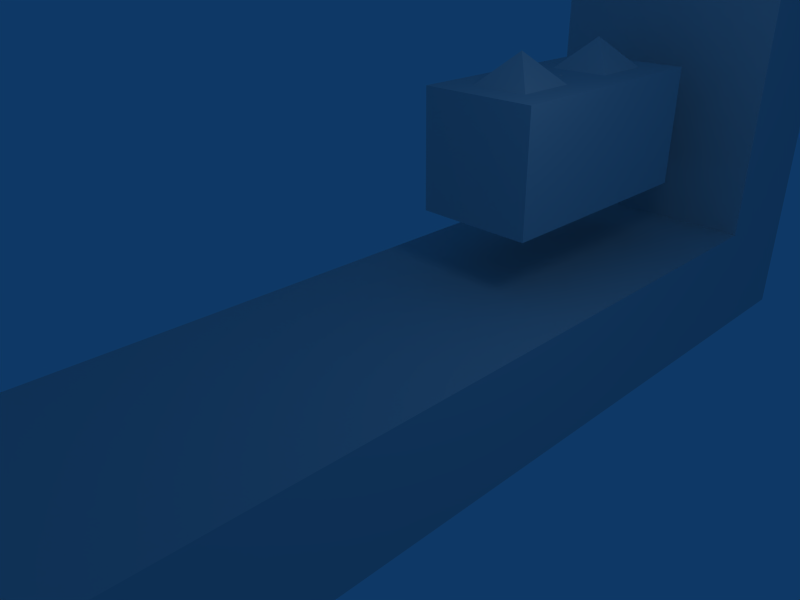 # Source: basicOrientation3.blend  (saved by Blender 2.47.1; exported with 4.5.12 LTS)
import bpy
from mathutils import Matrix  # noqa: F401  (used for matrix-valued properties, if any)

bpy.ops.wm.read_factory_settings(use_empty=True)
scene = bpy.context.scene
scene.name = 'Scene'

# ---- collections
col_collection_1 = bpy.data.collections.new('Collection 1'); scene.collection.children.link(col_collection_1)
col_collection_11 = bpy.data.collections.new('Collection 11'); scene.collection.children.link(col_collection_11)

# ---- materials (node trees are filled in below, after node groups)
mat_material = bpy.data.materials.new('Material')
mat_material.alpha_threshold = 0.0
mat_material.roughness = 0.5
mat_material.line_color = (0.0, 0.0, 0.0, 1.0)
mat_ground = bpy.data.materials.new('Ground')
mat_ground.alpha_threshold = 0.0
mat_ground.roughness = 0.5
mat_ground.line_color = (0.0, 0.0, 0.0, 1.0)

# ---- material node trees

# ---- world
world_world = bpy.data.worlds.new('World'); scene.world = world_world
world_world.color = (0.05656, 0.2208, 0.4)
world_world.use_sun_shadow = False
world_world.sun_shadow_jitter_overblur = 0.0
world_world.cycles.sampling_method = 'MANUAL'
world_world.cycles.sample_map_resolution = 256

# ---- cameras
cam_camera = bpy.data.cameras.new('Camera')
cam_camera.passepartout_alpha = 0.2
cam_camera.clip_end = 100.0
cam_camera.lens = 35.0
cam_camera.ortho_scale = 7.314
cam_camera.show_passepartout = False
cam_camera.show_safe_areas = True
cam_camera.dof.focus_distance = 0.0
cam_camera.dof.aperture_fstop = 128.0

# ---- lights
light_spot = bpy.data.lights.new('Spot', 'POINT')
light_spot.transmission_factor = 0.0
light_spot.cutoff_distance = 30.0
light_spot.energy = 100.0
light_spot.shadow_buffer_clip_start = 1.001
light_spot.shadow_soft_size = 1.0
light_spot.shadow_maximum_resolution = 0.006
light_spot.use_absolute_resolution = True
light_spot.cycles.use_multiple_importance_sampling = False

# ---- meshes
me_cube = bpy.data.meshes.new('Cube')
me_cube.from_pydata([(1.0, 1.0, -1.0), (1.0, -1.0, -1.0), (-1.0, -1.0, -1.0), (-1.0, 1.0, -1.0), (1.0, 1.0, 1.0), (1.0, -1.0, 1.0), (-1.0, -1.0, 1.0), (-1.0, 1.0, 1.0), (-0.5, 0.5, 1.0), (-0.5, -0.5, 1.0), (0.5, -0.5, 1.0), (0.5, 0.5, 1.0), (5.96e-08, -2.98e-07, 1.5)], [], [(0, 1, 2, 3), (0, 4, 5, 1), (1, 5, 6, 2), (2, 6, 7, 3), (7, 6, 9, 8), (6, 5, 10, 9), (4, 7, 8, 11), (5, 4, 11, 10), (10, 11, 12), (11, 8, 12), (9, 10, 12), (8, 9, 12), (0, 3, 7, 4)])
_uv = me_cube.uv_layers.new(name='UVTex')
_uv.uv.foreach_set('vector', [0.0, 0.0, 1.0, 0.0, 1.0, 1.0, 0.0, 1.0, 0.0, 0.0, 1.0, 0.0, 1.0, 1.0, 0.0, 1.0, 0.0, 0.0, 1.0, 0.0, 1.0, 1.0, 0.0, 1.0, 0.0, 0.0, 1.0, 0.0, 1.0, 1.0, 0.0, 1.0, 0.0, 0.0, 1.0, 0.0, 1.0, 1.0, 0.0, 1.0, 0.0, 0.0, 1.0, 0.0, 1.0, 1.0, 0.0, 1.0, 0.0, 0.0, 1.0, 0.0, 1.0, 1.0, 0.0, 1.0, 0.0, 0.0, 1.0, 0.0, 1.0, 1.0, 0.0, 1.0, 0.0, 0.0, 1.0, 0.0, 1.0, 1.0, 0.0, 0.0, 1.0, 0.0, 1.0, 1.0, 0.0, 0.0, 1.0, 0.0, 1.0, 1.0, 0.0, 0.0, 1.0, 0.0, 1.0, 1.0, 0.0, 0.0, 1.0, 0.0, 1.0, 1.0, 0.0, 1.0])
me_cube.materials.append(mat_material)
me_cube.use_remesh_preserve_volume = False
me_cube.use_remesh_preserve_attributes = False
me_cube.use_mirror_vertex_groups = False
me_cube.update()
me_cube_007 = bpy.data.meshes.new('Cube.007')
me_cube_007.from_pydata([(1.0, 1.0, -1.0), (1.0, -1.0, -1.0), (-1.0, -1.0, -1.0), (-1.0, 1.0, -1.0), (1.0, 1.0, 1.0), (1.0, -1.0, 1.0), (-1.0, -1.0, 1.0), (-1.0, 1.0, 1.0), (-0.5, 0.5, 1.0), (-0.5, -0.5, 1.0), (0.5, -0.5, 1.0), (0.5, 0.5, 1.0), (5.96e-08, -2.98e-07, 1.5)], [], [(0, 1, 2, 3), (0, 4, 5, 1), (1, 5, 6, 2), (2, 6, 7, 3), (7, 6, 9, 8), (6, 5, 10, 9), (4, 7, 8, 11), (5, 4, 11, 10), (10, 11, 12), (11, 8, 12), (9, 10, 12), (8, 9, 12), (0, 3, 7, 4)])
_uv = me_cube_007.uv_layers.new(name='UVTex')
_uv.uv.foreach_set('vector', [0.0, 0.0, 1.0, 0.0, 1.0, 1.0, 0.0, 1.0, 0.0, 0.0, 1.0, 0.0, 1.0, 1.0, 0.0, 1.0, 0.0, 0.0, 1.0, 0.0, 1.0, 1.0, 0.0, 1.0, 0.0, 0.0, 1.0, 0.0, 1.0, 1.0, 0.0, 1.0, 0.0, 0.0, 1.0, 0.0, 1.0, 1.0, 0.0, 1.0, 0.0, 0.0, 1.0, 0.0, 1.0, 1.0, 0.0, 1.0, 0.0, 0.0, 1.0, 0.0, 1.0, 1.0, 0.0, 1.0, 0.0, 0.0, 1.0, 0.0, 1.0, 1.0, 0.0, 1.0, 0.0, 0.0, 1.0, 0.0, 1.0, 1.0, 0.0, 0.0, 1.0, 0.0, 1.0, 1.0, 0.0, 0.0, 1.0, 0.0, 1.0, 1.0, 0.0, 0.0, 1.0, 0.0, 1.0, 1.0, 0.0, 0.0, 1.0, 0.0, 1.0, 1.0, 0.0, 1.0])
me_cube_007.materials.append(mat_material)
me_cube_007.use_remesh_preserve_volume = False
me_cube_007.use_remesh_preserve_attributes = False
me_cube_007.use_mirror_vertex_groups = False
me_cube_007.update()
me_cube_006 = bpy.data.meshes.new('Cube.006')
me_cube_006.from_pydata([(2.0, 7.0, -1.0), (2.0, -7.0, -1.0), (-2.0, -7.0, -1.0), (-2.0, 7.0, -1.0), (2.0, 7.0, 1.0), (2.0, -7.0, 1.0), (-2.0, -7.0, 1.0), (-2.0, 7.0, 1.0), (-2.0, 9.0, -1.0), (-2.0, 9.0, 1.0), (2.0, 9.0, -1.0), (2.0, 9.0, 1.0), (2.0, 9.0, 5.0), (-2.0, 9.0, 5.0), (2.0, 7.0, 5.0), (-2.0, 7.0, 5.0), (2.0, 7.0, 7.0), (-2.0, 7.0, 7.0), (-2.0, 9.0, 7.0), (2.0, 9.0, 7.0), (-2.0, 13.0, 7.0), (2.0, 13.0, 7.0), (2.0, 13.0, 5.0), (-2.0, 13.0, 5.0)], [], [(0, 1, 2, 3), (4, 7, 6, 5), (0, 4, 5, 1), (1, 5, 6, 2), (2, 6, 7, 3), (3, 7, 9, 8), (4, 0, 10, 11), (0, 3, 8, 10), (11, 10, 8, 9), (11, 9, 13, 12), (4, 11, 12, 14), (9, 7, 15, 13), (7, 4, 14, 15), (15, 14, 16, 17), (13, 15, 17, 18), (14, 12, 19, 16), (17, 16, 19, 18), (18, 19, 21, 20), (19, 12, 22, 21), (13, 18, 20, 23), (12, 13, 23, 22), (22, 23, 20, 21)])
me_cube_006.materials.append(mat_ground)
me_cube_006.use_remesh_preserve_volume = False
me_cube_006.use_remesh_preserve_attributes = False
me_cube_006.use_mirror_vertex_groups = False
me_cube_006.update()
me_cube_001 = bpy.data.meshes.new('Cube.001')
me_cube_001.from_pydata([(-5.96e-09, -4.379e-07, 1.0), (0.1, -0.1, 0.8), (0.1, 0.1, 0.8), (-0.1, 0.1, 0.8), (-0.1, -0.1, 0.8), (0.025, -0.025, 0.8), (-0.025, -0.025, 0.8), (-0.025, 0.025, 0.8), (0.025, 0.025, 0.8), (0.025, -0.025, -5.96e-08), (0.025, 0.025, -5.96e-08), (-0.025, 0.025, -5.96e-08), (-0.025, -0.025, -5.96e-08)], [], [(0, 1, 2), (0, 2, 3), (0, 3, 4), (1, 0, 4), (1, 4, 6, 5), (4, 3, 7, 6), (3, 2, 8, 7), (2, 1, 5, 8), (8, 5, 9, 10), (7, 8, 10, 11), (6, 7, 11, 12), (5, 6, 12, 9), (9, 12, 11, 10)])
_uv = me_cube_001.uv_layers.new(name='UVTex')
_uv.uv.foreach_set('vector', [0.0, 0.0, 1.0, 0.0, 1.0, 1.0, 0.0, 0.0, 1.0, 0.0, 1.0, 1.0, 0.0, 0.0, 1.0, 0.0, 1.0, 1.0, 0.0, 0.0, 1.0, 0.0, 1.0, 1.0, 0.0, 0.0, 1.0, 0.0, 1.0, 1.0, 0.0, 1.0, 0.0, 0.0, 1.0, 0.0, 1.0, 1.0, 0.0, 1.0, 0.0, 0.0, 1.0, 0.0, 1.0, 1.0, 0.0, 1.0, 0.0, 0.0, 1.0, 0.0, 1.0, 1.0, 0.0, 1.0, 0.0, 0.0, 1.0, 0.0, 1.0, 1.0, 0.0, 1.0, 0.0, 0.0, 1.0, 0.0, 1.0, 1.0, 0.0, 1.0, 0.0, 0.0, 1.0, 0.0, 1.0, 1.0, 0.0, 1.0, 0.0, 0.0, 1.0, 0.0, 1.0, 1.0, 0.0, 1.0, 0.0, 0.0, 1.0, 0.0, 1.0, 1.0, 0.0, 1.0])
me_cube_001.use_remesh_preserve_volume = False
me_cube_001.use_remesh_preserve_attributes = False
me_cube_001.use_mirror_vertex_groups = False
me_cube_001.update()

# ---- objects
ob_cube_mid = bpy.data.objects.new('Cube_Mid', me_cube)
ob_cube_fore = bpy.data.objects.new('Cube_Fore', me_cube_007)
ob_lamp = bpy.data.objects.new('Lamp', light_spot)
ob_camera = bpy.data.objects.new('Camera', cam_camera)
ob_ground = bpy.data.objects.new('Ground', me_cube_006)
ob_nose = bpy.data.objects.new('Nose', None)
ob_noseraycast = bpy.data.objects.new('NoseRayCast', me_cube_001)

# ---- transforms, parenting, visibility, modifiers, constraints
ob_cube_mid.location = (0.0, 3.0, 2.0)
ob_cube_mid.lock_rotations_4d = False
ob_cube_mid.empty_display_type = 'ARROWS'
ob_cube_mid.color = (0.0, 0.0, 0.0, 1.0)
ob_cube_mid.lineart.crease_threshold = 0.0
ob_cube_fore.parent = ob_nose
ob_cube_fore.matrix_parent_inverse = Matrix(((1.0, 0.0, 0.0, -0.0), (0.0, 1.0, 0.0, -0.0), (0.0, 0.0, 1.0, -2.0), (0.0, 0.0, 0.0, 1.0)))
ob_cube_fore.location = (0.0, 1.0, 3.0)
ob_cube_fore.lock_rotations_4d = False
ob_cube_fore.empty_display_type = 'ARROWS'
ob_cube_fore.color = (0.0, 0.0, 0.0, 1.0)
ob_cube_fore.lineart.crease_threshold = 0.0
ob_lamp.location = (4.076, 1.005, 5.904)
ob_lamp.rotation_euler = (0.6503, 0.05522, 1.866)
ob_lamp.lock_rotations_4d = False
ob_lamp.empty_display_type = 'ARROWS'
ob_lamp.color = (0.0, 0.0, 0.0, 0.0)
ob_lamp.hide_viewport = True
ob_lamp.lineart.crease_threshold = 0.0
ob_camera.location = (7.481, -6.508, 5.344)
ob_camera.rotation_euler = (1.109, 0.01082, 0.8149)
ob_camera.lock_rotations_4d = False
ob_camera.empty_display_type = 'ARROWS'
ob_camera.color = (0.0, 0.0, 0.0, 0.0)
ob_camera.display_type = 'WIRE'
ob_camera.lineart.crease_threshold = 0.0
ob_ground.location = (0.0, 0.0, -1.0)
ob_ground.lock_rotations_4d = False
ob_ground.empty_display_type = 'ARROWS'
ob_ground.color = (0.0, 0.0, 0.0, 1.0)
ob_ground.lineart.crease_threshold = 0.0
ob_nose.parent = ob_cube_mid
ob_nose.location = (0.0, 1.0, -1.0)
ob_nose.lock_rotations_4d = False
ob_nose.empty_display_type = 'ARROWS'
ob_nose.empty_image_offset = (0.0, 0.0)
ob_nose.color = (0.0, 0.0, 0.0, 1.0)
ob_nose.lineart.crease_threshold = 0.0
ob_noseraycast.parent = ob_cube_fore
ob_noseraycast.matrix_parent_inverse = Matrix(((1.0, -9.267e-24, 1.192e-24, 3.588e-23), (9.267e-24, 1.0, 3.553e-15, -5.0), (-1.192e-24, 0.0, 1.0, -2.0), (0.0, 0.0, 0.0, 1.0)))
ob_noseraycast.location = (0.0, 4.0, 3.0)
ob_noseraycast.rotation_euler = (-2.356, -9.667e-17, 2.334e-16)
ob_noseraycast.lock_rotations_4d = False
ob_noseraycast.empty_display_type = 'ARROWS'
ob_noseraycast.color = (0.0, 0.0, 0.0, 1.0)
ob_noseraycast.lineart.crease_threshold = 0.0

# ---- collection membership
col_collection_1.objects.link(ob_cube_mid)
col_collection_1.objects.link(ob_cube_fore)
col_collection_1.objects.link(ob_lamp)
col_collection_1.objects.link(ob_camera)
col_collection_11.objects.link(ob_ground)
col_collection_11.objects.link(ob_nose)
col_collection_11.objects.link(ob_noseraycast)

# ---- scene / render settings (as saved in the file)
scene.camera = ob_camera
scene.frame_start = 1; scene.frame_end = 250; scene.frame_set(1)
scene.render.engine = 'BLENDER_EEVEE_NEXT'
scene.render.image_settings.file_format = 'JPEG'
scene.render.image_settings.color_mode = 'RGB'
scene.render.image_settings.compression = 90
scene.render.resolution_x = 800
scene.render.resolution_y = 600
scene.render.pixel_aspect_x = 100.0
scene.render.pixel_aspect_y = 100.0
scene.render.fps = 25
scene.render.dither_intensity = 0.0
scene.render.use_compositing = False
scene.render.use_sequencer = False
scene.render.bake_margin = 2
scene.render.bake_bias = 0.0
scene.render.use_stamp_time = False
scene.render.use_stamp_date = False
scene.render.use_stamp_frame = False
scene.render.use_stamp_camera = False
scene.render.use_stamp_scene = False
scene.render.use_stamp_filename = False
scene.render.use_stamp_render_time = False
scene.render.stamp_font_size = 0
scene.cycles.use_denoising = False
scene.cycles.samples = 10
scene.cycles.sampling_pattern = 'TABULATED_SOBOL'
scene.cycles.light_sampling_threshold = 0.0
scene.cycles.use_adaptive_sampling = False
scene.cycles.use_light_tree = False
scene.cycles.blur_glossy = 0.0
scene.cycles.volume_bounces = 1
scene.cycles.pixel_filter_type = 'GAUSSIAN'
scene.cycles.sample_clamp_indirect = 0.0
scene.view_settings.view_transform = 'Raw'
bpy.context.view_layer.update()
